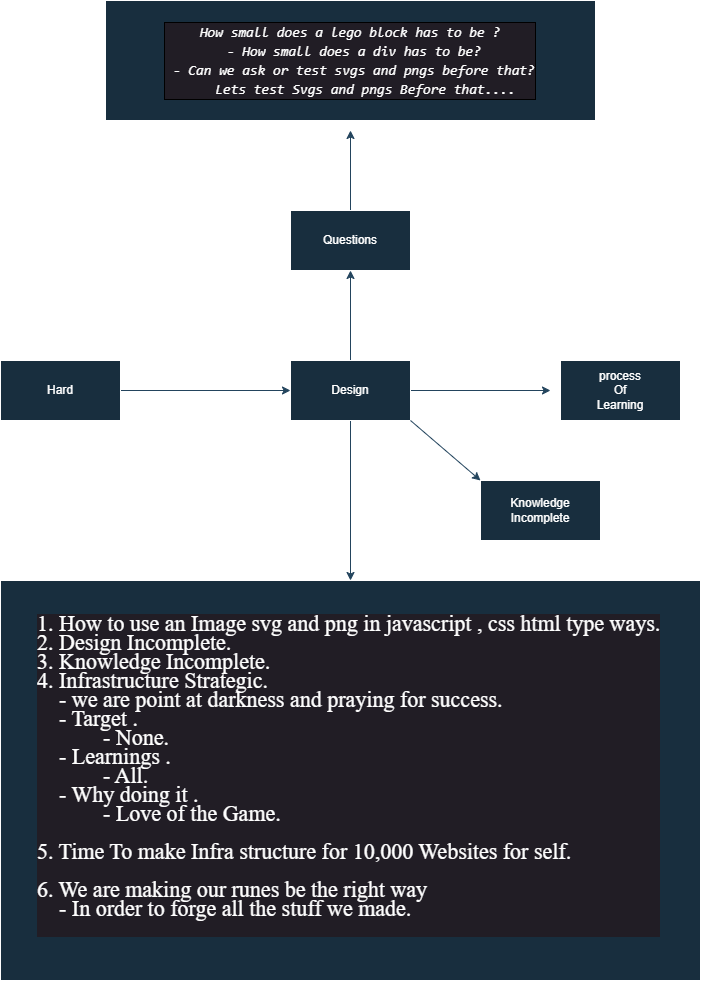

The diagram above was exported from draw.io. Its source (the exported page's mxGraphModel, read from the mxfile embedded in the PNG):
<mxGraphModel dx="1124" dy="598" grid="1" gridSize="16" guides="1" tooltips="1" connect="1" arrows="1" fold="1" page="1" pageScale="1" pageWidth="8050" pageHeight="10100" math="0" shadow="0">
  <root>
    <mxCell id="0" />
    <mxCell id="1" parent="0" />
    <mxCell id="WDKn_2O_30byvoQEcCbT-76" connectable="0" parent="1" style="group" value="" vertex="1">
      <mxGeometry height="980" width="700" x="320" y="240" as="geometry" />
    </mxCell>
    <mxCell id="WDKn_2O_30byvoQEcCbT-72" connectable="0" parent="WDKn_2O_30byvoQEcCbT-76" style="group;labelBackgroundColor=none;fontColor=#FFFFFF;" value="" vertex="1">
      <mxGeometry height="540" width="680" as="geometry" />
    </mxCell>
    <mxCell id="WDKn_2O_30byvoQEcCbT-69" parent="WDKn_2O_30byvoQEcCbT-72" style="whiteSpace=wrap;html=1;fontStyle=2;fontColor=#FFFFFF;labelBorderColor=light-dark(#000000,#000000);labelBackgroundColor=none;fillColor=#182E3E;strokeColor=#FFFFFF;rounded=0;" value="&lt;div style=&quot;background-color: rgb(33, 29, 37); font-family: Consolas, &amp;quot;Courier New&amp;quot;, monospace; font-size: 14px; line-height: 19px; white-space: pre;&quot;&gt;&lt;div&gt;How small does a lego block has to be ?&lt;/div&gt;&lt;div&gt;&amp;nbsp;- How small does a div has to be?&lt;/div&gt;&lt;div&gt;&amp;nbsp;- Can we ask or test svgs and pngs before that?&lt;/div&gt;&lt;div&gt;&amp;nbsp; &amp;nbsp; Lets test Svgs and pngs Before that....&lt;/div&gt;&lt;/div&gt;" vertex="1">
      <mxGeometry height="120" width="490" x="105" as="geometry" />
    </mxCell>
    <mxCell id="WDKn_2O_30byvoQEcCbT-71" connectable="0" parent="WDKn_2O_30byvoQEcCbT-72" style="group;labelBackgroundColor=none;fontColor=#FFFFFF;" value="" vertex="1">
      <mxGeometry height="330" width="680" y="210" as="geometry" />
    </mxCell>
    <mxCell id="WDKn_2O_30byvoQEcCbT-64" connectable="0" parent="WDKn_2O_30byvoQEcCbT-71" style="group;labelBackgroundColor=none;fontColor=#FFFFFF;rounded=0;" value="" vertex="1">
      <mxGeometry height="180" width="680" y="150" as="geometry" />
    </mxCell>
    <mxCell id="WDKn_2O_30byvoQEcCbT-56" edge="1" parent="WDKn_2O_30byvoQEcCbT-64" source="WDKn_2O_30byvoQEcCbT-55" style="edgeStyle=orthogonalEdgeStyle;rounded=0;orthogonalLoop=1;jettySize=auto;html=1;exitX=1;exitY=0.5;exitDx=0;exitDy=0;entryX=0;entryY=0.5;entryDx=0;entryDy=0;labelBackgroundColor=none;strokeColor=#23445D;fontColor=default;" target="WDKn_2O_30byvoQEcCbT-57">
      <mxGeometry relative="1" as="geometry">
        <mxPoint x="300" y="30.238095238095184" as="targetPoint" />
      </mxGeometry>
    </mxCell>
    <mxCell id="WDKn_2O_30byvoQEcCbT-55" parent="WDKn_2O_30byvoQEcCbT-64" style="whiteSpace=wrap;html=1;labelBackgroundColor=none;fillColor=#182E3E;strokeColor=#FFFFFF;fontColor=#FFFFFF;rounded=0;" value="Hard" vertex="1">
      <mxGeometry height="60" width="120" as="geometry" />
    </mxCell>
    <mxCell id="WDKn_2O_30byvoQEcCbT-60" edge="1" parent="WDKn_2O_30byvoQEcCbT-64" source="WDKn_2O_30byvoQEcCbT-57" style="edgeStyle=orthogonalEdgeStyle;rounded=0;orthogonalLoop=1;jettySize=auto;html=1;labelBackgroundColor=none;strokeColor=#23445D;fontColor=default;">
      <mxGeometry relative="1" as="geometry">
        <mxPoint x="550.0000000000002" y="30" as="targetPoint" />
      </mxGeometry>
    </mxCell>
    <mxCell id="WDKn_2O_30byvoQEcCbT-65" edge="1" parent="WDKn_2O_30byvoQEcCbT-64" source="WDKn_2O_30byvoQEcCbT-57" style="edgeStyle=orthogonalEdgeStyle;rounded=0;orthogonalLoop=1;jettySize=auto;html=1;labelBackgroundColor=none;strokeColor=#23445D;fontColor=default;">
      <mxGeometry relative="1" as="geometry">
        <mxPoint x="350" y="-90" as="targetPoint" />
      </mxGeometry>
    </mxCell>
    <mxCell id="WDKn_2O_30byvoQEcCbT-73" edge="1" parent="WDKn_2O_30byvoQEcCbT-64" source="WDKn_2O_30byvoQEcCbT-57" style="edgeStyle=orthogonalEdgeStyle;orthogonalLoop=1;jettySize=auto;html=1;labelBackgroundColor=none;strokeColor=#23445D;fontColor=default;">
      <mxGeometry relative="1" as="geometry">
        <mxPoint x="350" y="220" as="targetPoint" />
      </mxGeometry>
    </mxCell>
    <mxCell id="WDKn_2O_30byvoQEcCbT-57" parent="WDKn_2O_30byvoQEcCbT-64" style="whiteSpace=wrap;html=1;labelBackgroundColor=none;fillColor=#182E3E;strokeColor=#FFFFFF;fontColor=#FFFFFF;rounded=0;" value="Design" vertex="1">
      <mxGeometry height="60" width="120" x="290" as="geometry" />
    </mxCell>
    <mxCell id="WDKn_2O_30byvoQEcCbT-59" parent="WDKn_2O_30byvoQEcCbT-64" style="whiteSpace=wrap;html=1;labelBackgroundColor=none;fillColor=#182E3E;strokeColor=#FFFFFF;fontColor=#FFFFFF;rounded=0;" value="Knowledge&lt;div&gt;Incomplete&lt;/div&gt;" vertex="1">
      <mxGeometry height="60" width="120" x="480" y="120" as="geometry" />
    </mxCell>
    <mxCell id="WDKn_2O_30byvoQEcCbT-61" parent="WDKn_2O_30byvoQEcCbT-64" style="whiteSpace=wrap;html=1;labelBackgroundColor=none;fillColor=#182E3E;strokeColor=#FFFFFF;fontColor=#FFFFFF;rounded=0;" value="process&lt;br&gt;Of&lt;br&gt;Learning" vertex="1">
      <mxGeometry height="60" width="120" x="560" as="geometry" />
    </mxCell>
    <mxCell id="WDKn_2O_30byvoQEcCbT-63" edge="1" parent="WDKn_2O_30byvoQEcCbT-64" source="WDKn_2O_30byvoQEcCbT-57" style="endArrow=classic;html=1;rounded=0;exitX=1;exitY=1;exitDx=0;exitDy=0;entryX=0;entryY=0;entryDx=0;entryDy=0;labelBackgroundColor=none;strokeColor=#23445D;fontColor=default;" target="WDKn_2O_30byvoQEcCbT-59" value="">
      <mxGeometry height="50" relative="1" width="50" as="geometry">
        <mxPoint x="440" y="130" as="sourcePoint" />
        <mxPoint x="490" y="80" as="targetPoint" />
      </mxGeometry>
    </mxCell>
    <mxCell id="WDKn_2O_30byvoQEcCbT-67" edge="1" parent="WDKn_2O_30byvoQEcCbT-71" source="WDKn_2O_30byvoQEcCbT-66" style="edgeStyle=orthogonalEdgeStyle;rounded=0;orthogonalLoop=1;jettySize=auto;html=1;labelBackgroundColor=none;strokeColor=#23445D;fontColor=default;">
      <mxGeometry relative="1" as="geometry">
        <mxPoint x="350" y="-80" as="targetPoint" />
      </mxGeometry>
    </mxCell>
    <mxCell id="WDKn_2O_30byvoQEcCbT-66" parent="WDKn_2O_30byvoQEcCbT-71" style="whiteSpace=wrap;html=1;labelBackgroundColor=none;fillColor=#182E3E;strokeColor=#FFFFFF;fontColor=#FFFFFF;rounded=0;" value="Questions" vertex="1">
      <mxGeometry height="60" width="120" x="290" as="geometry" />
    </mxCell>
    <mxCell id="WDKn_2O_30byvoQEcCbT-75" parent="WDKn_2O_30byvoQEcCbT-76" style="whiteSpace=wrap;html=1;fillColor=#182E3E;fontColor=#FFFFFF;strokeColor=#FFFFFF;labelBackgroundColor=none;align=left;fontStyle=0;fontSize=22;spacing=44;fontFamily=Times New Roman;verticalAlign=bottom;autosizeText=0;spacingTop=23;spacingLeft=-7;spacingBottom=-1;strokeWidth=1;" value="&lt;div style=&quot;background-color: rgb(33, 29, 37); line-height: 19px; white-space: pre;&quot;&gt;&lt;div&gt;1. How to use an Image svg and png in javascript , css html type ways.&lt;/div&gt;&lt;div&gt;2. Design Incomplete.&lt;/div&gt;&lt;div&gt;3. Knowledge Incomplete.&lt;/div&gt;&lt;div&gt;4. Infrastructure Strategic.&lt;/div&gt;&lt;div&gt;&amp;nbsp; &amp;nbsp; - we are point at darkness and praying for success.&lt;/div&gt;&lt;div&gt;&amp;nbsp; &amp;nbsp; - Target .&lt;/div&gt;&lt;div&gt;&amp;nbsp; &amp;nbsp; &amp;nbsp; &amp;nbsp; &amp;nbsp; &amp;nbsp; - None.&lt;/div&gt;&lt;div&gt;&amp;nbsp; &amp;nbsp; - Learnings .&lt;/div&gt;&lt;div&gt;&amp;nbsp; &amp;nbsp; &amp;nbsp; &amp;nbsp; &amp;nbsp; &amp;nbsp; - All.&lt;/div&gt;&lt;div&gt;&amp;nbsp; &amp;nbsp; - Why doing it .&lt;/div&gt;&lt;div&gt;&amp;nbsp; &amp;nbsp; &amp;nbsp; &amp;nbsp; &amp;nbsp; &amp;nbsp; - Love of the Game.&lt;/div&gt;&lt;br&gt;&lt;div&gt;5. Time To make Infra structure for 10,000 Websites for self.&lt;/div&gt;&lt;br&gt;&lt;div&gt;6. We are making our runes be the right way &lt;/div&gt;&lt;div&gt;&amp;nbsp; &amp;nbsp; - In order to forge all the stuff we made.&lt;/div&gt;&lt;br&gt;&lt;/div&gt;" vertex="1">
      <mxGeometry height="400" width="700" y="580" as="geometry" />
    </mxCell>
  </root>
</mxGraphModel>